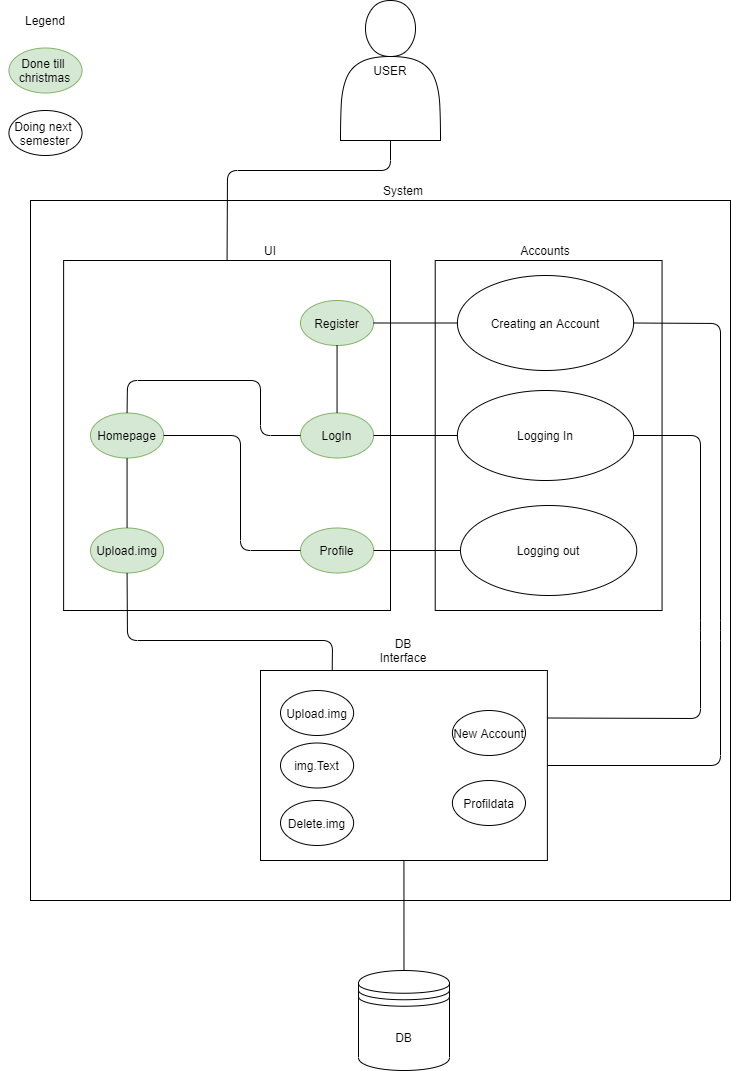

The diagram above was exported from draw.io. Its source (the exported page's mxGraphModel, read from the mxfile embedded in the PNG):
<mxGraphModel dx="2374" dy="1089" grid="1" gridSize="10" guides="1" tooltips="1" connect="1" arrows="1" fold="1" page="1" pageScale="1" pageWidth="827" pageHeight="1169" math="0" shadow="0">
  <root>
    <mxCell id="0" />
    <mxCell id="1" parent="0" />
    <mxCell id="rm-MXYp0flHD08xuhE0B-1" value="" style="rounded=0;whiteSpace=wrap;html=1;" parent="1" vertex="1">
      <mxGeometry x="40.00000000000001" y="210" width="700" height="700" as="geometry" />
    </mxCell>
    <mxCell id="rm-MXYp0flHD08xuhE0B-2" value="System" style="text;html=1;strokeColor=none;fillColor=none;align=center;verticalAlign=middle;whiteSpace=wrap;rounded=0;" parent="1" vertex="1">
      <mxGeometry x="358" y="190" width="110" height="20" as="geometry" />
    </mxCell>
    <mxCell id="rm-MXYp0flHD08xuhE0B-3" value="" style="rounded=0;whiteSpace=wrap;html=1;direction=south;" parent="1" vertex="1">
      <mxGeometry x="444.69000000000005" y="270" width="226.87" height="350" as="geometry" />
    </mxCell>
    <mxCell id="rm-MXYp0flHD08xuhE0B-4" value="UI" style="text;html=1;strokeColor=none;fillColor=none;align=center;verticalAlign=middle;whiteSpace=wrap;rounded=0;" parent="1" vertex="1">
      <mxGeometry x="260" y="250" width="40" height="20" as="geometry" />
    </mxCell>
    <mxCell id="rm-MXYp0flHD08xuhE0B-5" value="" style="rounded=0;whiteSpace=wrap;html=1;" parent="1" vertex="1">
      <mxGeometry x="73.12" y="270" width="326.88" height="350" as="geometry" />
    </mxCell>
    <mxCell id="rm-MXYp0flHD08xuhE0B-6" value="Accounts" style="text;html=1;strokeColor=none;fillColor=none;align=center;verticalAlign=middle;whiteSpace=wrap;rounded=0;" parent="1" vertex="1">
      <mxGeometry x="535" y="250" width="40" height="20" as="geometry" />
    </mxCell>
    <mxCell id="rm-MXYp0flHD08xuhE0B-7" value="" style="rounded=0;whiteSpace=wrap;html=1;" parent="1" vertex="1">
      <mxGeometry x="270" y="680" width="286.88" height="190" as="geometry" />
    </mxCell>
    <mxCell id="rm-MXYp0flHD08xuhE0B-8" value="DB Interface" style="text;html=1;strokeColor=none;fillColor=none;align=center;verticalAlign=middle;whiteSpace=wrap;rounded=0;" parent="1" vertex="1">
      <mxGeometry x="393" y="650" width="40" height="20" as="geometry" />
    </mxCell>
    <mxCell id="rm-MXYp0flHD08xuhE0B-10" value="&lt;span&gt;Creating an Account&lt;/span&gt;" style="ellipse;whiteSpace=wrap;html=1;fillColor=#FFFFFF;strokeColor=#000000;" parent="1" vertex="1">
      <mxGeometry x="466.87" y="285" width="176.25" height="95" as="geometry" />
    </mxCell>
    <mxCell id="rm-MXYp0flHD08xuhE0B-11" value="Logging In" style="ellipse;whiteSpace=wrap;html=1;fillColor=#FFFFFF;strokeColor=#000000;" parent="1" vertex="1">
      <mxGeometry x="466.87" y="400" width="176.25" height="90" as="geometry" />
    </mxCell>
    <mxCell id="rm-MXYp0flHD08xuhE0B-12" value="Logging out" style="ellipse;whiteSpace=wrap;html=1;fillColor=#FFFFFF;strokeColor=#000000;" parent="1" vertex="1">
      <mxGeometry x="470" y="515" width="176.25" height="90" as="geometry" />
    </mxCell>
    <mxCell id="rm-MXYp0flHD08xuhE0B-15" value="&lt;span&gt;Homepage&lt;/span&gt;" style="ellipse;whiteSpace=wrap;html=1;fillColor=#d5e8d4;strokeColor=#82b366;" parent="1" vertex="1">
      <mxGeometry x="100" y="422.5" width="73.12" height="45" as="geometry" />
    </mxCell>
    <mxCell id="rm-MXYp0flHD08xuhE0B-18" value="&lt;span&gt;Profile&lt;/span&gt;" style="ellipse;whiteSpace=wrap;html=1;fillColor=#d5e8d4;strokeColor=#82b366;" parent="1" vertex="1">
      <mxGeometry x="310" y="537.5" width="73.12" height="45" as="geometry" />
    </mxCell>
    <mxCell id="rm-MXYp0flHD08xuhE0B-22" value="&lt;span&gt;LogIn&lt;/span&gt;" style="ellipse;whiteSpace=wrap;html=1;fillColor=#d5e8d4;strokeColor=#82b366;" parent="1" vertex="1">
      <mxGeometry x="310" y="422.5" width="73.12" height="45" as="geometry" />
    </mxCell>
    <mxCell id="rm-MXYp0flHD08xuhE0B-25" value="&lt;span&gt;Register&lt;br&gt;&lt;/span&gt;" style="ellipse;whiteSpace=wrap;html=1;fillColor=#d5e8d4;strokeColor=#82b366;" parent="1" vertex="1">
      <mxGeometry x="310" y="310" width="73.12" height="45" as="geometry" />
    </mxCell>
    <mxCell id="rm-MXYp0flHD08xuhE0B-28" value="&lt;span&gt;Upload.img&lt;br&gt;&lt;/span&gt;" style="ellipse;whiteSpace=wrap;html=1;fillColor=#d5e8d4;strokeColor=#82b366;" parent="1" vertex="1">
      <mxGeometry x="100" y="537.5" width="73.12" height="45" as="geometry" />
    </mxCell>
    <mxCell id="rm-MXYp0flHD08xuhE0B-29" value="Upload.img" style="ellipse;whiteSpace=wrap;html=1;fillColor=#FFFFFF;strokeColor=#000000;" parent="1" vertex="1">
      <mxGeometry x="290" y="700" width="73.12" height="45" as="geometry" />
    </mxCell>
    <mxCell id="rm-MXYp0flHD08xuhE0B-30" value="&lt;span&gt;Delete.img&lt;br&gt;&lt;/span&gt;" style="ellipse;whiteSpace=wrap;html=1;fillColor=#FFFFFF;strokeColor=#000000;" parent="1" vertex="1">
      <mxGeometry x="290" y="810" width="73.12" height="45" as="geometry" />
    </mxCell>
    <mxCell id="rm-MXYp0flHD08xuhE0B-31" value="&lt;span&gt;img.Text&lt;/span&gt;" style="ellipse;whiteSpace=wrap;html=1;fillColor=#FFFFFF;strokeColor=#000000;" parent="1" vertex="1">
      <mxGeometry x="290" y="752.5" width="73.12" height="45" as="geometry" />
    </mxCell>
    <mxCell id="rm-MXYp0flHD08xuhE0B-32" value="&lt;span&gt;Profildata&lt;/span&gt;" style="ellipse;whiteSpace=wrap;html=1;fillColor=#FFFFFF;strokeColor=#000000;" parent="1" vertex="1">
      <mxGeometry x="461.88" y="790" width="73.12" height="45" as="geometry" />
    </mxCell>
    <mxCell id="rm-MXYp0flHD08xuhE0B-33" value="&lt;span&gt;New Account&lt;br&gt;&lt;/span&gt;" style="ellipse;whiteSpace=wrap;html=1;fillColor=#FFFFFF;strokeColor=#000000;" parent="1" vertex="1">
      <mxGeometry x="461.88" y="720" width="73.12" height="45" as="geometry" />
    </mxCell>
    <mxCell id="rm-MXYp0flHD08xuhE0B-36" value="USER" style="shape=actor;whiteSpace=wrap;html=1;" parent="1" vertex="1">
      <mxGeometry x="350.00000000000006" y="10" width="100" height="140" as="geometry" />
    </mxCell>
    <mxCell id="rm-MXYp0flHD08xuhE0B-41" value="DB" style="shape=datastore;whiteSpace=wrap;html=1;" parent="1" vertex="1">
      <mxGeometry x="368" y="980" width="91" height="100" as="geometry" />
    </mxCell>
    <mxCell id="WTNcyrcl17u3EekTnzDM-2" value="" style="endArrow=none;html=1;exitX=1;exitY=0.5;exitDx=0;exitDy=0;entryX=1;entryY=0.5;entryDx=0;entryDy=0;" edge="1" parent="1" source="rm-MXYp0flHD08xuhE0B-10" target="rm-MXYp0flHD08xuhE0B-7">
      <mxGeometry width="50" height="50" relative="1" as="geometry">
        <mxPoint x="250" y="600" as="sourcePoint" />
        <mxPoint x="300" y="550" as="targetPoint" />
        <Array as="points">
          <mxPoint x="730" y="333" />
          <mxPoint x="730" y="640" />
          <mxPoint x="730" y="775" />
        </Array>
      </mxGeometry>
    </mxCell>
    <mxCell id="WTNcyrcl17u3EekTnzDM-3" value="" style="endArrow=none;html=1;entryX=1;entryY=0.5;entryDx=0;entryDy=0;exitX=1;exitY=0.25;exitDx=0;exitDy=0;" edge="1" parent="1" source="rm-MXYp0flHD08xuhE0B-7" target="rm-MXYp0flHD08xuhE0B-11">
      <mxGeometry width="50" height="50" relative="1" as="geometry">
        <mxPoint x="480" y="680" as="sourcePoint" />
        <mxPoint x="300" y="550" as="targetPoint" />
        <Array as="points">
          <mxPoint x="710" y="728" />
          <mxPoint x="710" y="640" />
          <mxPoint x="710" y="445" />
        </Array>
      </mxGeometry>
    </mxCell>
    <mxCell id="WTNcyrcl17u3EekTnzDM-4" value="" style="endArrow=none;html=1;exitX=0.5;exitY=1;exitDx=0;exitDy=0;" edge="1" parent="1" source="rm-MXYp0flHD08xuhE0B-7" target="rm-MXYp0flHD08xuhE0B-41">
      <mxGeometry width="50" height="50" relative="1" as="geometry">
        <mxPoint x="250" y="600" as="sourcePoint" />
        <mxPoint x="413" y="970" as="targetPoint" />
      </mxGeometry>
    </mxCell>
    <mxCell id="WTNcyrcl17u3EekTnzDM-6" value="" style="endArrow=none;html=1;exitX=1;exitY=0.5;exitDx=0;exitDy=0;entryX=0;entryY=0.5;entryDx=0;entryDy=0;" edge="1" parent="1" source="rm-MXYp0flHD08xuhE0B-18" target="rm-MXYp0flHD08xuhE0B-12">
      <mxGeometry width="50" height="50" relative="1" as="geometry">
        <mxPoint x="250" y="600" as="sourcePoint" />
        <mxPoint x="300" y="550" as="targetPoint" />
      </mxGeometry>
    </mxCell>
    <mxCell id="WTNcyrcl17u3EekTnzDM-7" value="" style="endArrow=none;html=1;exitX=1;exitY=0.5;exitDx=0;exitDy=0;entryX=0;entryY=0.5;entryDx=0;entryDy=0;" edge="1" parent="1" source="rm-MXYp0flHD08xuhE0B-22" target="rm-MXYp0flHD08xuhE0B-11">
      <mxGeometry width="50" height="50" relative="1" as="geometry">
        <mxPoint x="250" y="600" as="sourcePoint" />
        <mxPoint x="300" y="550" as="targetPoint" />
      </mxGeometry>
    </mxCell>
    <mxCell id="WTNcyrcl17u3EekTnzDM-8" value="" style="endArrow=none;html=1;exitX=0;exitY=0.5;exitDx=0;exitDy=0;entryX=1;entryY=0.5;entryDx=0;entryDy=0;" edge="1" parent="1" source="rm-MXYp0flHD08xuhE0B-10" target="rm-MXYp0flHD08xuhE0B-25">
      <mxGeometry width="50" height="50" relative="1" as="geometry">
        <mxPoint x="250" y="600" as="sourcePoint" />
        <mxPoint x="300" y="550" as="targetPoint" />
      </mxGeometry>
    </mxCell>
    <mxCell id="WTNcyrcl17u3EekTnzDM-9" value="" style="endArrow=none;html=1;exitX=0.5;exitY=1;exitDx=0;exitDy=0;entryX=0.5;entryY=0;entryDx=0;entryDy=0;" edge="1" parent="1" source="rm-MXYp0flHD08xuhE0B-36" target="rm-MXYp0flHD08xuhE0B-5">
      <mxGeometry width="50" height="50" relative="1" as="geometry">
        <mxPoint x="250" y="600" as="sourcePoint" />
        <mxPoint x="300" y="550" as="targetPoint" />
        <Array as="points">
          <mxPoint x="400" y="180" />
          <mxPoint x="237" y="180" />
        </Array>
      </mxGeometry>
    </mxCell>
    <mxCell id="WTNcyrcl17u3EekTnzDM-10" value="" style="endArrow=none;html=1;entryX=0.5;entryY=1;entryDx=0;entryDy=0;exitX=0.5;exitY=0;exitDx=0;exitDy=0;" edge="1" parent="1" source="rm-MXYp0flHD08xuhE0B-22" target="rm-MXYp0flHD08xuhE0B-25">
      <mxGeometry width="50" height="50" relative="1" as="geometry">
        <mxPoint x="250" y="740" as="sourcePoint" />
        <mxPoint x="300" y="690" as="targetPoint" />
      </mxGeometry>
    </mxCell>
    <mxCell id="WTNcyrcl17u3EekTnzDM-11" value="" style="endArrow=none;html=1;exitX=0.5;exitY=1;exitDx=0;exitDy=0;entryX=0.25;entryY=0;entryDx=0;entryDy=0;" edge="1" parent="1" source="rm-MXYp0flHD08xuhE0B-28" target="rm-MXYp0flHD08xuhE0B-7">
      <mxGeometry width="50" height="50" relative="1" as="geometry">
        <mxPoint x="250" y="740" as="sourcePoint" />
        <mxPoint x="300" y="690" as="targetPoint" />
        <Array as="points">
          <mxPoint x="137" y="650" />
          <mxPoint x="342" y="650" />
        </Array>
      </mxGeometry>
    </mxCell>
    <mxCell id="WTNcyrcl17u3EekTnzDM-12" value="" style="endArrow=none;html=1;exitX=0.5;exitY=0;exitDx=0;exitDy=0;entryX=0;entryY=0.5;entryDx=0;entryDy=0;" edge="1" parent="1" source="rm-MXYp0flHD08xuhE0B-15" target="rm-MXYp0flHD08xuhE0B-22">
      <mxGeometry width="50" height="50" relative="1" as="geometry">
        <mxPoint x="250" y="740" as="sourcePoint" />
        <mxPoint x="300" y="690" as="targetPoint" />
        <Array as="points">
          <mxPoint x="137" y="390" />
          <mxPoint x="270" y="390" />
          <mxPoint x="270" y="445" />
        </Array>
      </mxGeometry>
    </mxCell>
    <mxCell id="WTNcyrcl17u3EekTnzDM-13" value="" style="endArrow=none;html=1;exitX=0;exitY=0.5;exitDx=0;exitDy=0;entryX=1;entryY=0.5;entryDx=0;entryDy=0;" edge="1" parent="1" source="rm-MXYp0flHD08xuhE0B-18" target="rm-MXYp0flHD08xuhE0B-15">
      <mxGeometry width="50" height="50" relative="1" as="geometry">
        <mxPoint x="250" y="740" as="sourcePoint" />
        <mxPoint x="300" y="690" as="targetPoint" />
        <Array as="points">
          <mxPoint x="250" y="560" />
          <mxPoint x="250" y="445" />
        </Array>
      </mxGeometry>
    </mxCell>
    <mxCell id="WTNcyrcl17u3EekTnzDM-14" value="" style="endArrow=none;html=1;exitX=0.5;exitY=1;exitDx=0;exitDy=0;entryX=0.5;entryY=0;entryDx=0;entryDy=0;" edge="1" parent="1" source="rm-MXYp0flHD08xuhE0B-15" target="rm-MXYp0flHD08xuhE0B-28">
      <mxGeometry width="50" height="50" relative="1" as="geometry">
        <mxPoint x="250" y="740" as="sourcePoint" />
        <mxPoint x="300" y="690" as="targetPoint" />
      </mxGeometry>
    </mxCell>
    <mxCell id="WTNcyrcl17u3EekTnzDM-15" value="Legend" style="text;html=1;strokeColor=none;fillColor=none;align=center;verticalAlign=middle;whiteSpace=wrap;rounded=0;" vertex="1" parent="1">
      <mxGeometry x="10" y="10" width="90" height="40" as="geometry" />
    </mxCell>
    <mxCell id="WTNcyrcl17u3EekTnzDM-17" value="&lt;span&gt;Done till&amp;nbsp;&lt;br&gt;christmas&lt;br&gt;&lt;/span&gt;" style="ellipse;whiteSpace=wrap;html=1;fillColor=#d5e8d4;strokeColor=#82b366;" vertex="1" parent="1">
      <mxGeometry x="18.439999999999998" y="57.5" width="73.12" height="45" as="geometry" />
    </mxCell>
    <mxCell id="WTNcyrcl17u3EekTnzDM-18" value="Doing next&amp;nbsp;&lt;br&gt;semester" style="ellipse;whiteSpace=wrap;html=1;fillColor=#FFFFFF;strokeColor=#000000;" vertex="1" parent="1">
      <mxGeometry x="18.439999999999998" y="120" width="73.12" height="45" as="geometry" />
    </mxCell>
  </root>
</mxGraphModel>